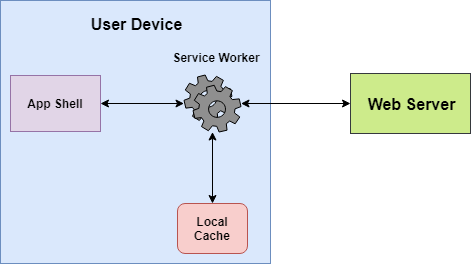

The diagram above was exported from draw.io. Its source (the exported page's mxGraphModel, read from the mxfile embedded in the PNG):
<mxGraphModel dx="1024" dy="566" grid="1" gridSize="10" guides="1" tooltips="1" connect="1" arrows="1" fold="1" page="1" pageScale="1" pageWidth="850" pageHeight="1100" math="0" shadow="0">
  <root>
    <mxCell id="0" />
    <mxCell id="1" parent="0" />
    <mxCell id="n_C_WwvCt_rE1bMRqTGm-5" value="&lt;b style=&quot;font-size: 16px&quot;&gt;User Device&lt;br&gt;&lt;/b&gt;&lt;br&gt;&lt;br&gt;&lt;br&gt;&lt;br&gt;&lt;br&gt;&lt;br&gt;&lt;br&gt;&lt;br&gt;&lt;br&gt;&lt;br&gt;&lt;br&gt;&lt;br&gt;&lt;br&gt;&lt;br&gt;&lt;br&gt;" style="rounded=0;whiteSpace=wrap;html=1;fillColor=#dae8fc;strokeColor=#6c8ebf;" parent="1" vertex="1">
      <mxGeometry x="170" y="137" width="270" height="263" as="geometry" />
    </mxCell>
    <mxCell id="n_C_WwvCt_rE1bMRqTGm-16" style="edgeStyle=orthogonalEdgeStyle;rounded=0;orthogonalLoop=1;jettySize=auto;html=1;exitX=1;exitY=0.5;exitDx=0;exitDy=0;startArrow=classic;startFill=1;" parent="1" source="n_C_WwvCt_rE1bMRqTGm-6" target="n_C_WwvCt_rE1bMRqTGm-2" edge="1">
      <mxGeometry relative="1" as="geometry" />
    </mxCell>
    <mxCell id="n_C_WwvCt_rE1bMRqTGm-6" value="&lt;b&gt;App Shell&lt;/b&gt;" style="rounded=0;whiteSpace=wrap;html=1;fillColor=#e1d5e7;strokeColor=#9673a6;" parent="1" vertex="1">
      <mxGeometry x="180" y="212" width="90" height="56" as="geometry" />
    </mxCell>
    <mxCell id="n_C_WwvCt_rE1bMRqTGm-14" value="" style="edgeStyle=orthogonalEdgeStyle;rounded=0;orthogonalLoop=1;jettySize=auto;html=1;entryX=0;entryY=0.5;entryDx=0;entryDy=0;startArrow=classic;startFill=1;" parent="1" source="n_C_WwvCt_rE1bMRqTGm-2" target="n_C_WwvCt_rE1bMRqTGm-11" edge="1">
      <mxGeometry relative="1" as="geometry">
        <mxPoint x="490.5" y="240" as="targetPoint" />
      </mxGeometry>
    </mxCell>
    <mxCell id="n_C_WwvCt_rE1bMRqTGm-2" value="" style="shape=mxgraph.bpmn.service_task;html=1;outlineConnect=0;aspect=fixed;fillColor=#8F8F8F;" parent="1" vertex="1">
      <mxGeometry x="353.5" y="211.5" width="57" height="57" as="geometry" />
    </mxCell>
    <mxCell id="n_C_WwvCt_rE1bMRqTGm-9" value="&lt;b&gt;Service Worker&lt;/b&gt;" style="text;html=1;strokeColor=none;fillColor=none;align=center;verticalAlign=middle;whiteSpace=wrap;rounded=0;" parent="1" vertex="1">
      <mxGeometry x="340" y="184" width="90" height="20" as="geometry" />
    </mxCell>
    <mxCell id="n_C_WwvCt_rE1bMRqTGm-15" style="edgeStyle=orthogonalEdgeStyle;rounded=0;orthogonalLoop=1;jettySize=auto;html=1;exitX=0.5;exitY=0;exitDx=0;exitDy=0;startArrow=classic;startFill=1;" parent="1" source="n_C_WwvCt_rE1bMRqTGm-10" target="n_C_WwvCt_rE1bMRqTGm-2" edge="1">
      <mxGeometry relative="1" as="geometry" />
    </mxCell>
    <mxCell id="n_C_WwvCt_rE1bMRqTGm-10" value="&lt;b&gt;Local Cache&lt;/b&gt;" style="rounded=1;whiteSpace=wrap;html=1;fillColor=#f8cecc;strokeColor=#b85450;" parent="1" vertex="1">
      <mxGeometry x="347" y="340" width="70" height="50" as="geometry" />
    </mxCell>
    <mxCell id="n_C_WwvCt_rE1bMRqTGm-11" value="&lt;b&gt;&lt;font style=&quot;font-size: 16px&quot;&gt;Web Server&lt;/font&gt;&lt;/b&gt;" style="rounded=0;whiteSpace=wrap;html=1;fillColor=#cdeb8b;strokeColor=#36393d;" parent="1" vertex="1">
      <mxGeometry x="520" y="210" width="120" height="60" as="geometry" />
    </mxCell>
  </root>
</mxGraphModel>